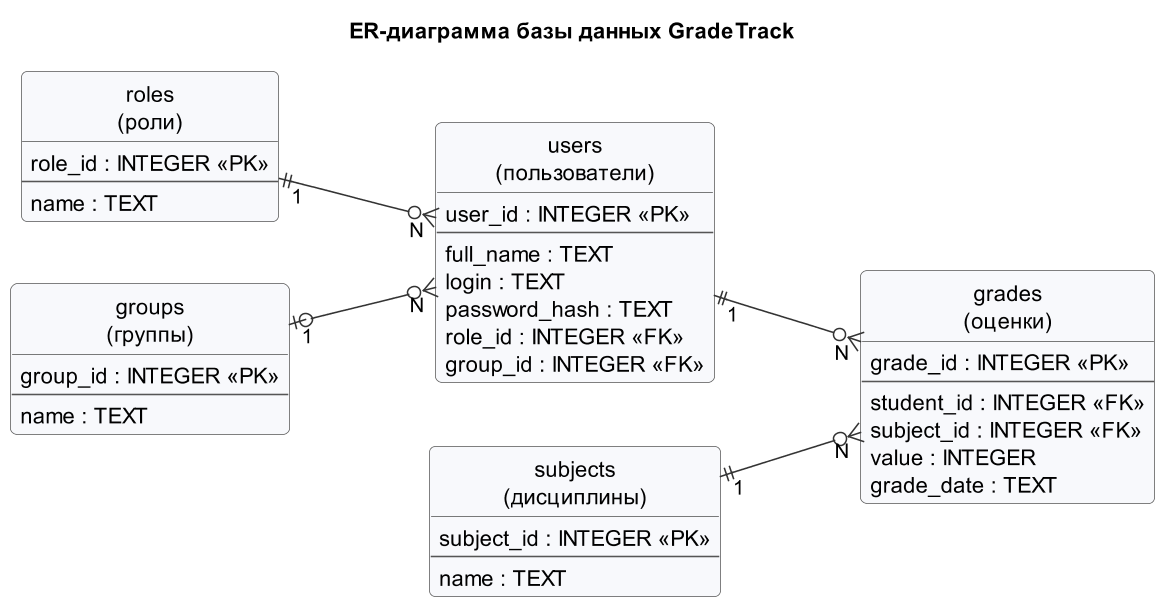

The diagram above was rendered by PlantUML. Its source (embedded in the PNG):
@startuml erd
title ER-диаграмма базы данных GradeTrack

left to right direction
hide circle
hide empty members
skinparam dpi 150
skinparam shadowing false
skinparam roundCorner 8
skinparam nodesep 40
skinparam ranksep 90
skinparam class {
  BackgroundColor #F8F9FC
  BorderColor #555555
  ArrowColor #333333
}

entity "roles\n(роли)" as roles {
  role_id : INTEGER <<PK>>
  --
  name : TEXT
}

entity "groups\n(группы)" as groups {
  group_id : INTEGER <<PK>>
  --
  name : TEXT
}

entity "users\n(пользователи)" as users {
  user_id : INTEGER <<PK>>
  --
  full_name : TEXT
  login : TEXT
  password_hash : TEXT
  role_id : INTEGER <<FK>>
  group_id : INTEGER <<FK>>
}

entity "grades\n(оценки)" as grades {
  grade_id : INTEGER <<PK>>
  --
  student_id : INTEGER <<FK>>
  subject_id : INTEGER <<FK>>
  value : INTEGER
  grade_date : TEXT
}

entity "subjects\n(дисциплины)" as subjects {
  subject_id : INTEGER <<PK>>
  --
  name : TEXT
}

roles "1" ||--o{ "N" users
groups "1" |o--o{ "N" users
users "1" ||--o{ "N" grades
subjects "1" ||--o{ "N" grades
@enduml